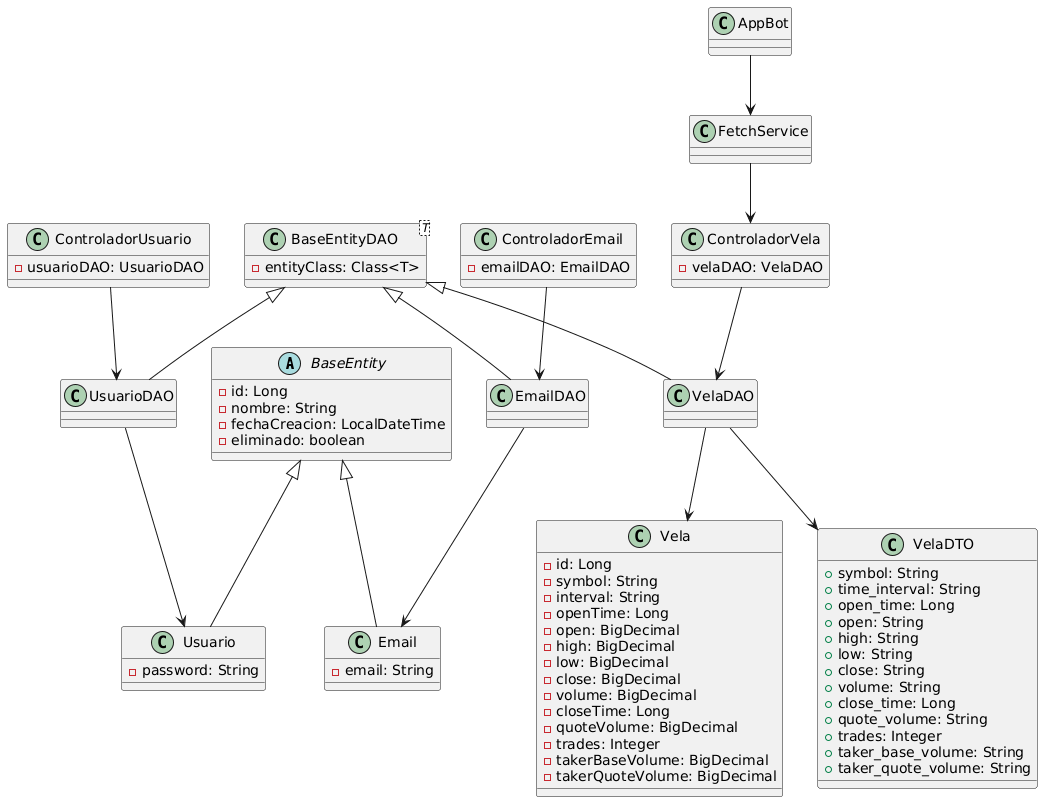

The diagram above was rendered by PlantUML. Its source (embedded in the PNG):
@startuml
abstract class BaseEntity {
  - id: Long
  - nombre: String
  - fechaCreacion: LocalDateTime
  - eliminado: boolean
}

class Usuario {
  - password: String
}

class Email {
  - email: String
}

class Vela {
  - id: Long
  - symbol: String
  - interval: String
  - openTime: Long
  - open: BigDecimal
  - high: BigDecimal
  - low: BigDecimal
  - close: BigDecimal
  - volume: BigDecimal
  - closeTime: Long
  - quoteVolume: BigDecimal
  - trades: Integer
  - takerBaseVolume: BigDecimal
  - takerQuoteVolume: BigDecimal
}



class VelaDTO {
  + symbol: String
  + time_interval: String
  + open_time: Long
  + open: String
  + high: String
  + low: String
  + close: String
  + volume: String
  + close_time: Long
  + quote_volume: String
  + trades: Integer
  + taker_base_volume: String
  + taker_quote_volume: String
}


class EmailDAO
class UsuarioDAO
class VelaDAO

class BaseEntityDAO<T> {
  - entityClass: Class<T>
}

class ControladorEmail {
  - emailDAO: EmailDAO
}

class ControladorUsuario {
  - usuarioDAO: UsuarioDAO
}

class ControladorVela {
  - velaDAO: VelaDAO
}

class AppBot
class FetchService


BaseEntityDAO <|-- EmailDAO
BaseEntityDAO <|-- UsuarioDAO
BaseEntityDAO <|-- VelaDAO
EmailDAO --> Email
UsuarioDAO --> Usuario
ControladorEmail --> EmailDAO
ControladorUsuario --> UsuarioDAO
ControladorVela --> VelaDAO
VelaDAO --> Vela
VelaDAO --> VelaDTO
AppBot --> FetchService
FetchService --> ControladorVela
BaseEntity <|-- Usuario
BaseEntity <|-- Email
@enduml